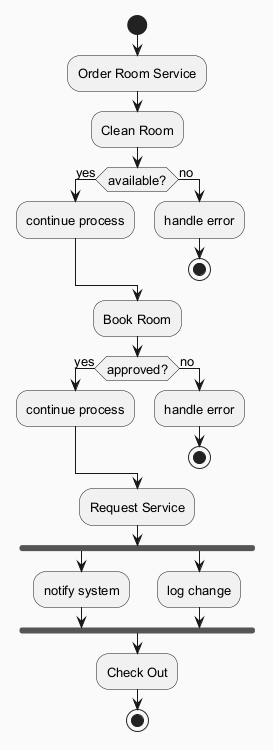

The diagram above was rendered by PlantUML. Its source (embedded in the PNG):
@startuml
skinparam backgroundColor #FAFAFA
skinparam classBackgroundColor #FFF3E0
skinparam classBorderColor #E65100
skinparam defaultFontSize 13
start
:Order Room Service;
:Clean Room;
if (available?) then (yes)
:continue process;
else (no)
:handle error;
stop
endif
:Book Room;
if (approved?) then (yes)
:continue process;
else (no)
:handle error;
stop
endif
:Request Service;
fork
:notify system;
fork again
:log change;
end fork
:Check Out;
stop
@enduml